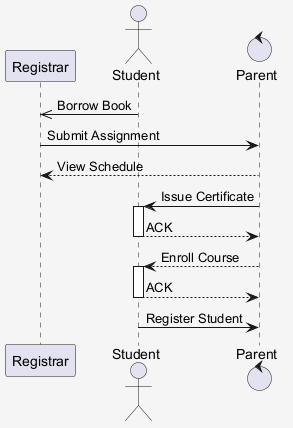

The diagram above was rendered by PlantUML. Its source (embedded in the PNG):
@startuml
skinparam shadowing false
skinparam backgroundColor #F5F5F5
participant "Registrar" as R
actor "Student" as S
control "Parent" as P
S ->> R : Borrow Book
R -> P : Submit Assignment
P --> R : View Schedule
P -> S : Issue Certificate
activate S
S --> P : ACK
deactivate S
P --> S : Enroll Course
activate S
S --> P : ACK
deactivate S
S -> P : Register Student
@enduml